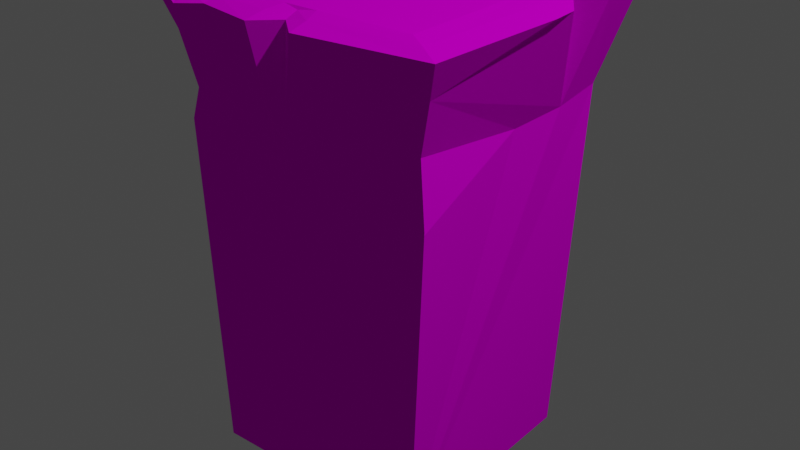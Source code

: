 # Source: FloorGrass.blend  (saved by Blender 2.91.10; exported with 4.5.12 LTS)
import bpy
from mathutils import Matrix  # noqa: F401  (used for matrix-valued properties, if any)

bpy.ops.wm.read_factory_settings(use_empty=True)
scene = bpy.context.scene
scene.name = 'Scene'

# ---- collections
col_collection = bpy.data.collections.new('Collection'); scene.collection.children.link(col_collection)

# ---- images (referenced by path relative to the original .blend; pixels are not part of the script)
import os
ASSET_DIR = os.environ.get("B2B_ASSET_DIR", "")  # directory of the original .blend (textures are referenced by path, not embedded)
HERE = os.path.dirname(os.path.abspath(__file__))  # packed textures are extracted next to this script under _unpacked/

def load_image(name, relpath, width, height, colorspace="sRGB"):
    """Load a texture the original file referenced (path relative to the .blend, or extracted next to this script)."""
    p = next((c for c in (os.path.join(HERE, relpath), os.path.join(ASSET_DIR, relpath)) if relpath and os.path.exists(c)), "")
    if p:
        img = bpy.data.images.load(p, check_existing=True)
        img.name = name
    else:  # same state as the original file: an image datablock whose file is absent (Cycles renders it pink)
        img = bpy.data.images.new(name, width, height)
        img.source = "FILE"
        img.filepath = "//" + (relpath or name)
    img.colorspace_settings.name = colorspace
    return img
img_palette128_png = load_image('Palette128.png', 'Palette128.png', 1024, 1024, 'sRGB')

# ---- materials (node trees are filled in below, after node groups)
mat_palette64 = bpy.data.materials.new('Palette64')
mat_palette64.use_transparent_shadow = False

# ---- material node trees
mat_palette64.use_nodes = True; mat_palette64.node_tree.nodes.clear()
_N = mat_palette64.node_tree.nodes; _L = mat_palette64.node_tree.links
n0 = _N.new('ShaderNodeOutputMaterial'); n0.name = 'Material Output'; n0.location = (396, 478)
n1 = _N.new('ShaderNodeBsdfDiffuse'); n1.name = 'Diffuse BSDF'; n1.location = (-148, 569)
n2 = _N.new('ShaderNodeTexImage'); n2.name = 'Image Texture'; n2.location = (-505, 554)
n2.image = img_palette128_png
_L.new(n1.outputs[0], n0.inputs[0])
_L.new(n2.outputs[0], n1.inputs[0])
n0.is_active_output = True

# ---- world
world_world = bpy.data.worlds.new('World'); scene.world = world_world
world_world.use_nodes = True; world_world.node_tree.nodes.clear()
_N = world_world.node_tree.nodes; _L = world_world.node_tree.links
n0 = _N.new('ShaderNodeOutputWorld'); n0.name = 'World Output'; n0.location = (300, 300)
n1 = _N.new('ShaderNodeBackground'); n1.name = 'Background'; n1.location = (10, 300)
n1.inputs[0].default_value = (0.05088, 0.05088, 0.05088, 1.0)
_L.new(n1.outputs[0], n0.inputs[0])
n0.is_active_output = True
world_world.color = (0.05088, 0.05088, 0.05088)
world_world.use_sun_shadow = False
world_world.sun_shadow_jitter_overblur = 0.0

# ---- lights
light_light = bpy.data.lights.new('Light', 'POINT')
light_light.transmission_factor = 0.0
light_light.energy = 1000.0
light_light.shadow_soft_size = 0.1
light_light.shadow_maximum_resolution = 0.006
light_light.use_absolute_resolution = True

# ---- meshes
me_cube_002 = bpy.data.meshes.new('Cube.002')
me_cube_002.from_pydata([(-0.5283, -0.5088, -2.07), (-0.5, -0.5, 0.0), (-0.5, 0.5, -2.07), (-0.5, 0.5, 0.0), (0.5, -0.5, -2.07), (0.5, -0.5, 0.0), (0.5, 0.5, -2.07), (0.5, 0.5, 0.0), (-0.5864, -0.5612, -0.1786), (-0.5612, 0.5612, -0.1786), (0.5612, 0.5612, -0.4414), (0.6211, -0.5612, -0.1786), (0.6826, -0.616, -0.02798), (-0.6177, 0.6484, -0.02798), (-0.5499, -0.5492, -0.01047), (0.6841, 0.6484, -0.02798), (-0.5499, 0.5591, -0.01047), (0.5789, 0.5591, -0.01047), (0.5789, -0.5492, -0.01047), (-0.6177, -0.616, -0.02798), (0.7105, 0.01618, -0.02798), (0.00939, 0.6955, -0.05116), (-0.6656, 0.01618, -0.02798), (0.00939, -0.5781, -0.02798), (-0.578, 0.004943, -0.01047), (-0.000232, 0.5857, -0.01047), (0.5973, 0.004943, -0.01047), (-0.000232, -0.5111, -0.01047), (-0.02715, -0.5917, -0.5806), (-0.228, -0.5872, -0.5571), (0.2394, -0.5685, -0.6171), (-0.3554, -0.6225, -0.02798), (-0.56, -0.6197, -0.02798), (-0.4367, -0.5661, -0.3053), (-0.3526, -0.5546, -0.01047), (-0.4797, -0.658, -0.04186), (-0.4508, -0.593, -0.01047), (-0.5686, -0.5398, -0.5427), (-0.5509, -0.5166, -0.4172), (0.5913, -0.5443, -0.6593), (0.5518, -0.5177, -0.407), (-0.07251, -0.5, 0.0), (-0.0924, -0.6737, -0.02798), (-0.09097, -0.582, -0.01047), (0.1126, -0.5829, -0.01047), (0.1222, -0.676, -0.02798), (0.08139, -0.5, 0.0), (0.1284, -0.6752, -0.02798), (0.5904, -0.5438, -0.673), (0.5508, 0.034, -0.476), (0.7025, 0.1363, -0.02798), (0.5, 0.2025, 0.0), (0.5908, 0.1371, -0.01047), (0.5751, 0.3006, -0.4615), (0.5248, 0.2802, -0.01047), (0.5, 0.2892, 0.0), (0.6178, 0.2658, -0.02341), (0.6974, 0.3955, -0.02798), (0.5, 0.35, 0.0), (0.5858, 0.42, -0.01047)], [], [(5, 46, 44, 18), (16, 25, 17, 15, 21, 13), (17, 59, 57, 15), (4, 48, 39, 30, 28, 29, 37, 0), (12, 11, 53, 50, 20), (2, 9, 10, 6), (9, 13, 21, 15, 10), (0, 37, 38, 8, 9, 2), (6, 10, 53, 11, 49, 48, 4), (7, 3, 1, 41, 46, 5, 51, 55, 58), (18, 44, 45, 47, 12), (3, 7, 17, 25, 16), (1, 3, 16, 24, 14), (7, 58, 59, 17), (14, 24, 16, 13, 22, 19), (9, 8, 19, 22, 13), (11, 12, 47, 28, 30), (19, 8, 33, 32), (31, 34, 36, 35), (32, 14, 19), (32, 33, 35), (31, 33, 29, 28, 42), (35, 33, 31), (35, 36, 14, 32), (37, 29, 38), (38, 29, 8), (29, 33, 8), (40, 30, 39), (30, 40, 11), (42, 43, 34, 31), (43, 41, 1, 14, 36, 34), (45, 44, 27, 43, 42, 23), (44, 46, 41, 43, 27), (42, 28, 23), (28, 47, 45, 23), (48, 49, 40, 39), (40, 49, 11), (50, 53, 56), (50, 52, 26, 18, 12, 20), (52, 51, 5, 18, 26), (56, 53, 57), (56, 54, 52, 50), (54, 55, 51, 52), (57, 53, 10, 15), (57, 59, 54, 56), (59, 58, 55, 54)])
_uv = me_cube_002.uv_layers.new(name='UVMap')
_uv.uv.foreach_set('vector', [0.7692, 0.794, 0.7692, 0.8014, 0.7692, 0.8012, 0.7692, 0.7928, 0.832, 0.7999, 0.832, 0.7898, 0.832, 0.7797, 0.832, 0.7797, 0.832, 0.7898, 0.832, 0.7999, 0.8469, 0.8007, 0.8469, 0.7994, 0.8469, 0.7991, 0.8469, 0.8007, 0.1492, 0.162, 0.1492, 0.1617, 0.1492, 0.1617, 0.1492, 0.1622, 0.1492, 0.1625, 0.1492, 0.1629, 0.1492, 0.1632, 0.1492, 0.1629, 0.1385, 0.201, 0.1577, 0.1613, 0.1577, 0.1616, 0.1385, 0.2013, 0.1385, 0.2012, 0.1492, 0.163, 0.1492, 0.1634, 0.1492, 0.1617, 0.1492, 0.1622, 0.1492, 0.1634, 0.1471, 0.2027, 0.1471, 0.2021, 0.1471, 0.2014, 0.1492, 0.1617, 0.1578, 0.1629, 0.1578, 0.1632, 0.1578, 0.1633, 0.1578, 0.1633, 0.1577, 0.1638, 0.1577, 0.163, 0.1577, 0.1622, 0.1577, 0.1617, 0.1577, 0.1616, 0.1577, 0.1613, 0.1577, 0.1616, 0.1577, 0.1615, 0.1577, 0.162, 0.7692, 0.795, 0.7692, 0.8126, 0.7692, 0.8164, 0.7692, 0.8052, 0.7692, 0.8012, 0.7692, 0.7903, 0.7692, 0.7936, 0.7692, 0.794, 0.7692, 0.7943, 0.832, 0.7788, 0.832, 0.7872, 0.832, 0.7874, 0.832, 0.7873, 0.832, 0.7788, 0.7692, 0.8126, 0.7692, 0.795, 0.7692, 0.7937, 0.7692, 0.8038, 0.7692, 0.8139, 0.7879, 0.8164, 0.7879, 0.8126, 0.7879, 0.8139, 0.7879, 0.8168, 0.7879, 0.8196, 0.7879, 0.795, 0.7879, 0.7943, 0.7879, 0.7924, 0.7879, 0.7937, 0.8472, 0.8266, 0.847, 0.8237, 0.8469, 0.8209, 0.8469, 0.8209, 0.847, 0.8237, 0.8472, 0.8266, 0.1577, 0.1638, 0.1578, 0.1633, 0.1385, 0.2031, 0.1385, 0.2029, 0.1385, 0.2027, 0.1492, 0.1613, 0.1471, 0.2014, 0.1471, 0.2021, 0.1473, 0.1974, 0.1483, 0.1789, 0.1471, 0.2031, 0.1492, 0.1633, 0.149, 0.1666, 0.1471, 0.203, 0.832, 0.7974, 0.832, 0.7976, 0.832, 0.7983, 0.832, 0.7978, 0.832, 0.7981, 0.832, 0.799, 0.832, 0.799, 0.1471, 0.203, 0.149, 0.1666, 0.1471, 0.203, 0.1471, 0.2029, 0.149, 0.1666, 0.1481, 0.1829, 0.1475, 0.1955, 0.1471, 0.2024, 0.1471, 0.203, 0.149, 0.1666, 0.1471, 0.2029, 0.832, 0.7978, 0.832, 0.7983, 0.832, 0.799, 0.832, 0.7981, 0.1492, 0.1632, 0.1492, 0.1629, 0.1492, 0.1633, 0.1492, 0.1633, 0.1492, 0.163, 0.1492, 0.1633, 0.1481, 0.1829, 0.149, 0.1666, 0.1492, 0.1633, 0.1492, 0.1617, 0.1492, 0.1622, 0.1492, 0.1617, 0.1492, 0.1622, 0.1492, 0.1617, 0.1492, 0.1616, 0.832, 0.7909, 0.832, 0.7907, 0.832, 0.7976, 0.832, 0.7974, 0.7692, 0.8047, 0.7692, 0.8042, 0.7692, 0.8117, 0.7692, 0.813, 0.7692, 0.8123, 0.7692, 0.8116, 0.832, 0.7874, 0.832, 0.7872, 0.832, 0.7889, 0.832, 0.7907, 0.832, 0.7909, 0.832, 0.7889, 0.7692, 0.8012, 0.7692, 0.8014, 0.7692, 0.8042, 0.7692, 0.8047, 0.7692, 0.8029, 0.1471, 0.2024, 0.1475, 0.1955, 0.1471, 0.2022, 0.1473, 0.1974, 0.1471, 0.2021, 0.1471, 0.2021, 0.1471, 0.2022, 0.1577, 0.1615, 0.1577, 0.1616, 0.1577, 0.1614, 0.1577, 0.1615, 0.1577, 0.1614, 0.1577, 0.1616, 0.1577, 0.1613, 0.1385, 0.2013, 0.1449, 0.1882, 0.1385, 0.2013, 0.847, 0.7983, 0.8469, 0.7985, 0.847, 0.7974, 0.8471, 0.7941, 0.8471, 0.7941, 0.847, 0.7974, 0.7879, 0.7916, 0.7879, 0.7936, 0.7879, 0.7903, 0.7879, 0.7871, 0.7879, 0.7904, 0.1385, 0.2013, 0.1577, 0.1616, 0.1385, 0.2013, 0.8469, 0.7987, 0.8469, 0.799, 0.8469, 0.7985, 0.847, 0.7983, 0.7879, 0.792, 0.7879, 0.794, 0.7879, 0.7936, 0.7879, 0.7916, 0.1385, 0.2013, 0.1577, 0.1616, 0.1577, 0.1617, 0.1385, 0.2014, 0.8469, 0.7991, 0.8469, 0.7994, 0.8469, 0.799, 0.8469, 0.7987, 0.7879, 0.7924, 0.7879, 0.7943, 0.7879, 0.794, 0.7879, 0.792])
me_cube_002.materials.append(mat_palette64)
me_cube_002.use_remesh_fix_poles = True
me_cube_002.use_remesh_preserve_attributes = False
me_cube_002.use_mirror_vertex_groups = False
me_cube_002.update()

# ---- objects
ob_light = bpy.data.objects.new('Light', light_light)
ob_cube = bpy.data.objects.new('Cube', me_cube_002)

# ---- transforms, parenting, visibility, modifiers, constraints
ob_light.location = (4.076, 1.005, 5.904)
ob_light.rotation_euler = (0.6503, 0.05522, 1.866)
ob_light.lock_rotations_4d = False
ob_light.empty_display_type = 'ARROWS'
ob_light.color = (0.0, 0.0, 0.0, 0.0)
ob_light.lineart.crease_threshold = 0.0
ob_cube.location = (0.0, 0.0, 0.0)
ob_cube.lineart.crease_threshold = 0.0

# ---- collection membership
col_collection.objects.link(ob_light)
col_collection.objects.link(ob_cube)

# ---- scene / render settings (as saved in the file)
scene.frame_start = 1; scene.frame_end = 250; scene.frame_set(210)
scene.render.engine = 'BLENDER_EEVEE_NEXT'
scene.cycles.use_denoising = False
scene.cycles.samples = 128
scene.cycles.sampling_pattern = 'TABULATED_SOBOL'
scene.cycles.use_adaptive_sampling = False
scene.cycles.use_light_tree = False
scene.eevee.use_gtao = True
scene.view_settings.view_transform = 'Filmic'
bpy.context.view_layer.update()

# ---- added for rendering (the .blend has no active camera): camera
cam_auto = bpy.data.cameras.new('AutoCamera')
cam_auto.lens = 50.0
cam_auto.sensor_width = 36.0
cam_auto.clip_end = 1000.0
ob_auto_camera = bpy.data.objects.new('AutoCamera', cam_auto)
scene.collection.objects.link(ob_auto_camera)
ob_auto_camera.location = (2.64916, -3.1423, 1.06632)
ob_auto_camera.rotation_euler = (1.09748, -7.21219e-08, 0.694738)
scene.camera = ob_auto_camera
bpy.context.view_layer.update()
